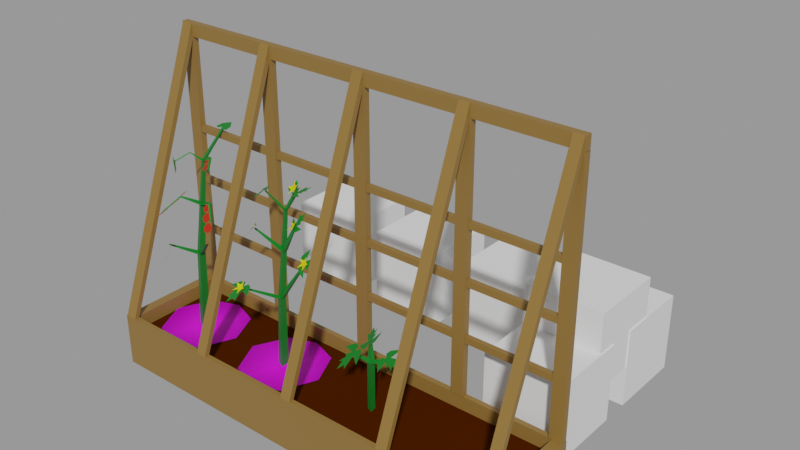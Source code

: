 # Source: Tomato.blend  (saved by Blender 2.91.10; exported with 4.5.12 LTS)
import bpy
from mathutils import Matrix  # noqa: F401  (used for matrix-valued properties, if any)

bpy.ops.wm.read_factory_settings(use_empty=True)
scene = bpy.context.scene
scene.name = 'With bed'

# ---- collections
col_places = bpy.data.collections.new('Places'); scene.collection.children.link(col_places)
col_test = bpy.data.collections.new('Test'); scene.collection.children.link(col_test)

# ---- images (referenced by path relative to the original .blend; pixels are not part of the script)
import os
ASSET_DIR = os.environ.get("B2B_ASSET_DIR", "")  # directory of the original .blend (textures are referenced by path, not embedded)
HERE = os.path.dirname(os.path.abspath(__file__))  # packed textures are extracted next to this script under _unpacked/

def load_image(name, relpath, width, height, colorspace="sRGB"):
    """Load a texture the original file referenced (path relative to the .blend, or extracted next to this script)."""
    p = next((c for c in (os.path.join(HERE, relpath), os.path.join(ASSET_DIR, relpath)) if relpath and os.path.exists(c)), "")
    if p:
        img = bpy.data.images.load(p, check_existing=True)
        img.name = name
    else:  # same state as the original file: an image datablock whose file is absent (Cycles renders it pink)
        img = bpy.data.images.new(name, width, height)
        img.source = "FILE"
        img.filepath = "//" + (relpath or name)
    img.colorspace_settings.name = colorspace
    return img
img_dry_ground_001 = load_image('Dry Ground.001', 'Dry Ground.png', 1024, 1024, 'sRGB')
img_wet_ground_003 = load_image('Wet Ground.003', 'Wet Ground.png', 1024, 1024, 'sRGB')

# ---- materials (node trees are filled in below, after node groups)
mat_wood = bpy.data.materials.new('Wood')
mat_wood.use_transparent_shadow = False
mat_ground = bpy.data.materials.new('Ground')
mat_ground.use_transparent_shadow = False
mat_dry_ground_001 = bpy.data.materials.new('Dry Ground.001')
mat_dry_ground_001.surface_render_method = 'BLENDED'
mat_dry_ground_001.blend_method = 'BLEND'
mat_dry_ground_001.use_transparent_shadow = False
mat_wet_ground_001 = bpy.data.materials.new('Wet Ground.001')
mat_wet_ground_001.surface_render_method = 'BLENDED'
mat_wet_ground_001.blend_method = 'BLEND'
mat_wet_ground_001.use_transparent_shadow = False
mat_grass_green = bpy.data.materials.new('Grass green')
mat_grass_green.use_transparent_shadow = False
mat_tomato_main = bpy.data.materials.new('Tomato main')
mat_tomato_main.use_transparent_shadow = False
mat_peas_flower = bpy.data.materials.new('Peas flower')
mat_peas_flower.use_transparent_shadow = False

# ---- material node trees
mat_wood.use_nodes = True; mat_wood.node_tree.nodes.clear()
_N = mat_wood.node_tree.nodes; _L = mat_wood.node_tree.links
n0 = _N.new('ShaderNodeBsdfPrincipled'); n0.name = 'Principled BSDF'; n0.location = (10, 300)
n0.distribution = 'GGX'
n0.subsurface_method = 'BURLEY'
n0.inputs[0].default_value = (0.2462, 0.1366, 0.03203, 1.0)
n0.inputs[3].default_value = 1.45
n0.inputs[27].default_value = (0.0, 0.0, 0.0, 1.0)
n0.inputs[28].default_value = 1.0
n1 = _N.new('ShaderNodeOutputMaterial'); n1.name = 'Material Output'; n1.location = (300, 300)
_L.new(n0.outputs[0], n1.inputs[0])
n1.is_active_output = True
mat_ground.use_nodes = True; mat_ground.node_tree.nodes.clear()
_N = mat_ground.node_tree.nodes; _L = mat_ground.node_tree.links
n0 = _N.new('ShaderNodeBsdfPrincipled'); n0.name = 'Principled BSDF'; n0.location = (15, 390)
n0.distribution = 'GGX'
n0.subsurface_method = 'BURLEY'
n0.inputs[0].default_value = (0.05522, 0.01159, 0.0, 1.0)
n0.inputs[2].default_value = 0.5996
n0.inputs[3].default_value = 1.45
n0.inputs[13].default_value = 0.0
n0.inputs[27].default_value = (0.0, 0.0, 0.0, 1.0)
n0.inputs[28].default_value = 1.0
n1 = _N.new('ShaderNodeOutputMaterial'); n1.name = 'Material Output'; n1.location = (305, 390)
_L.new(n0.outputs[0], n1.inputs[0])
n1.is_active_output = True
mat_dry_ground_001.use_nodes = True; mat_dry_ground_001.node_tree.nodes.clear()
_N = mat_dry_ground_001.node_tree.nodes; _L = mat_dry_ground_001.node_tree.links
n0 = _N.new('ShaderNodeOutputMaterial'); n0.name = 'Material Output'; n0.location = (138, 291)
n1 = _N.new('ShaderNodeTexImage'); n1.name = 'Image Texture'; n1.location = (-262, 291)
n1.image = img_dry_ground_001
n1.extension = 'CLIP'
n2 = _N.new('ShaderNodeBsdfPrincipled'); n2.name = 'Principled BSDF'; n2.location = (-62, 291)
n2.distribution = 'GGX'
n2.subsurface_method = 'BURLEY'
n2.inputs[3].default_value = 1.45
n2.inputs[27].default_value = (0.0, 0.0, 0.0, 1.0)
n2.inputs[28].default_value = 1.0
_L.new(n1.outputs[0], n2.inputs[0])
_L.new(n1.outputs[1], n2.inputs[4])
_L.new(n2.outputs[0], n0.inputs[0])
n0.is_active_output = True
mat_wet_ground_001.use_nodes = True; mat_wet_ground_001.node_tree.nodes.clear()
_N = mat_wet_ground_001.node_tree.nodes; _L = mat_wet_ground_001.node_tree.links
n0 = _N.new('ShaderNodeOutputMaterial'); n0.name = 'Material Output'; n0.location = (300, 300)
n1 = _N.new('ShaderNodeTexImage'); n1.name = 'Image Texture'; n1.location = (-200, 300)
n1.image = img_wet_ground_003
n1.extension = 'CLIP'
n2 = _N.new('ShaderNodeBsdfPrincipled'); n2.name = 'Principled BSDF'; n2.location = (0, 300)
n2.distribution = 'GGX'
n2.subsurface_method = 'BURLEY'
n2.inputs[3].default_value = 1.45
n2.inputs[27].default_value = (0.0, 0.0, 0.0, 1.0)
n2.inputs[28].default_value = 1.0
_L.new(n1.outputs[0], n2.inputs[0])
_L.new(n1.outputs[1], n2.inputs[4])
_L.new(n2.outputs[0], n0.inputs[0])
n0.is_active_output = True
mat_grass_green.use_nodes = True; mat_grass_green.node_tree.nodes.clear()
_N = mat_grass_green.node_tree.nodes; _L = mat_grass_green.node_tree.links
n0 = _N.new('ShaderNodeBsdfPrincipled'); n0.name = 'Principled BSDF'; n0.location = (10, 300)
n0.distribution = 'GGX'
n0.subsurface_method = 'BURLEY'
n0.inputs[0].default_value = (0.00258, 0.1743, 0.0134, 1.0)
n0.inputs[3].default_value = 1.45
n0.inputs[27].default_value = (0.0, 0.0, 0.0, 1.0)
n0.inputs[28].default_value = 1.0
n1 = _N.new('ShaderNodeOutputMaterial'); n1.name = 'Material Output'; n1.location = (300, 300)
_L.new(n0.outputs[0], n1.inputs[0])
n1.is_active_output = True
mat_tomato_main.use_nodes = True; mat_tomato_main.node_tree.nodes.clear()
_N = mat_tomato_main.node_tree.nodes; _L = mat_tomato_main.node_tree.links
n0 = _N.new('ShaderNodeBsdfPrincipled'); n0.name = 'Principled BSDF'; n0.location = (10, 300)
n0.distribution = 'GGX'
n0.subsurface_method = 'BURLEY'
n0.inputs[0].default_value = (0.4351, 0.01481, 0.0, 1.0)
n0.inputs[3].default_value = 1.45
n0.inputs[27].default_value = (0.0, 0.0, 0.0, 1.0)
n0.inputs[28].default_value = 1.0
n1 = _N.new('ShaderNodeOutputMaterial'); n1.name = 'Material Output'; n1.location = (300, 300)
_L.new(n0.outputs[0], n1.inputs[0])
n1.is_active_output = True
mat_peas_flower.use_nodes = True; mat_peas_flower.node_tree.nodes.clear()
_N = mat_peas_flower.node_tree.nodes; _L = mat_peas_flower.node_tree.links
n0 = _N.new('ShaderNodeBsdfPrincipled'); n0.name = 'Principled BSDF'; n0.location = (10, 300)
n0.distribution = 'GGX'
n0.subsurface_method = 'BURLEY'
n0.inputs[0].default_value = (0.6246, 0.6023, 0.0, 1.0)
n0.inputs[3].default_value = 1.45
n0.inputs[27].default_value = (0.0, 0.0, 0.0, 1.0)
n0.inputs[28].default_value = 1.0
n1 = _N.new('ShaderNodeOutputMaterial'); n1.name = 'Material Output'; n1.location = (300, 300)
_L.new(n0.outputs[0], n1.inputs[0])
n1.is_active_output = True

# ---- meshes
me_cube_003 = bpy.data.meshes.new('Cube.003')
me_cube_003.from_pydata([(-1.0, -1.0, -1.0), (-1.0, -1.0, 1.0), (-1.0, 1.0, -1.0), (-1.0, 1.0, 1.0), (1.0, -1.0, -1.0), (1.0, -1.0, 1.0), (1.0, 1.0, -1.0), (1.0, 1.0, 1.0)], [], [(0, 1, 3, 2), (2, 3, 7, 6), (6, 7, 5, 4), (4, 5, 1, 0), (2, 6, 4, 0), (7, 3, 1, 5)])
_uv = me_cube_003.uv_layers.new(name='UVMap')
_uv.uv.foreach_set('vector', [0.375, 0.0, 0.625, 0.0, 0.625, 0.25, 0.375, 0.25, 0.375, 0.25, 0.625, 0.25, 0.625, 0.5, 0.375, 0.5, 0.375, 0.5, 0.625, 0.5, 0.625, 0.75, 0.375, 0.75, 0.375, 0.75, 0.625, 0.75, 0.625, 1.0, 0.375, 1.0, 0.125, 0.5, 0.375, 0.5, 0.375, 0.75, 0.125, 0.75, 0.625, 0.5, 0.875, 0.5, 0.875, 0.75, 0.625, 0.75])
me_cube_003.use_remesh_fix_poles = True
me_cube_003.use_remesh_preserve_attributes = False
me_cube_003.use_mirror_vertex_groups = False
me_cube_003.update()
me_cube_002 = bpy.data.meshes.new('Cube.002')
me_cube_002.from_pydata([(8.0, 0.0, 1.0), (8.0, 0.0, 0.0), (8.0, -1.982, 0.0), (0.0, 0.0, 0.0), (0.0, -1.982, 1.0), (0.0, -1.982, 0.0), (7.806, -1.886, 1.0), (0.194, -1.886, 1.0), (7.806, -0.09613, 1.0), (0.194, -0.09613, 1.0), (8.0, -1.982, 1.0), (0.0, 0.0, 1.0), (7.806, -1.886, 0.7344), (0.194, -1.886, 0.7344), (7.806, -0.09613, 0.7344), (0.194, -0.09613, 0.7344), (0.002396, -0.1194, 1.002), (0.002396, -0.1194, 5.763), (0.002396, -0.0006918, 1.002), (0.002396, -0.0006918, 5.763), (0.242, -0.1194, 1.002), (0.242, -0.1194, 5.763), (0.242, -0.0006918, 1.002), (0.242, -0.0006918, 5.763), (1.884, -0.1194, 1.002), (1.884, -0.1194, 5.763), (1.884, -0.0006918, 1.002), (1.884, -0.0006918, 5.763), (2.123, -0.1194, 1.002), (2.123, -0.1194, 5.763), (2.123, -0.0006918, 1.002), (2.123, -0.0006918, 5.763), (3.884, -0.1194, 1.002), (3.884, -0.1194, 5.763), (3.884, -0.0006918, 1.002), (3.884, -0.0006918, 5.763), (4.123, -0.1194, 1.002), (4.123, -0.1194, 5.763), (4.123, -0.0006918, 1.002), (4.123, -0.0006918, 5.763), (5.884, -0.1194, 1.002), (5.884, -0.1194, 5.763), (5.884, -0.0006918, 1.002), (5.884, -0.0006918, 5.763), (6.123, -0.1194, 1.002), (6.123, -0.1194, 5.763), (6.123, -0.0006918, 1.002), (6.123, -0.0006918, 5.763), (7.75, -0.1194, 1.002), (7.75, -0.1194, 5.763), (7.75, -0.0006918, 1.002), (7.75, -0.0006918, 5.763), (7.99, -0.1194, 1.002), (7.99, -0.1194, 5.763), (7.99, -0.0006918, 1.002), (7.99, -0.0006918, 5.763), (0.003793, -0.1188, 6.002), (7.985, -0.1188, 6.002), (0.003793, -0.0001202, 6.002), (7.985, -0.0001193, 6.002), (0.003793, -0.1188, 5.763), (7.985, -0.1188, 5.763), (0.003793, -0.0001202, 5.763), (7.985, -0.0001193, 5.763), (0.02132, -1.982, 1.0), (0.02268, -0.1186, 6.002), (0.02132, -1.886, 1.0), (0.02268, -0.1194, 5.715), (0.2349, -1.982, 1.0), (0.2363, -0.1186, 6.002), (0.2349, -1.886, 1.0), (0.2363, -0.1194, 5.715), (5.895, -1.982, 1.0), (5.897, -0.1186, 6.002), (5.895, -1.886, 1.0), (5.897, -0.1194, 5.715), (6.099, -1.982, 1.0), (6.1, -0.1186, 6.002), (6.099, -1.886, 1.0), (6.1, -0.1194, 5.715), (3.894, -1.982, 1.0), (3.896, -0.1186, 6.002), (3.894, -1.886, 1.0), (3.896, -0.1194, 5.715), (4.099, -1.982, 1.0), (4.101, -0.1186, 6.002), (4.099, -1.886, 1.0), (4.101, -0.1194, 5.715), (1.896, -1.982, 1.0), (1.897, -0.1186, 6.002), (1.896, -1.886, 1.0), (1.897, -0.1194, 5.715), (2.098, -1.982, 1.0), (2.099, -0.1186, 6.002), (2.098, -1.886, 1.0), (2.099, -0.1194, 5.715), (7.769, -1.982, 1.0), (7.77, -0.1186, 6.002), (7.769, -1.886, 1.0), (7.77, -0.1194, 5.715), (7.961, -1.982, 1.0), (7.962, -0.1186, 6.002), (7.961, -1.886, 1.0), (7.962, -0.1194, 5.715), (7.806, -0.1057, 2.019), (0.1781, -0.1057, 2.019), (7.806, -0.01446, 2.019), (0.1781, -0.01446, 2.019), (7.806, -0.1057, 2.141), (0.1781, -0.1057, 2.141), (7.806, -0.01446, 2.141), (0.1781, -0.01446, 2.141), (7.806, -0.1057, 3.028), (0.1781, -0.1057, 3.028), (7.806, -0.01446, 3.028), (0.1781, -0.01446, 3.028), (7.806, -0.1057, 3.15), (0.1781, -0.1057, 3.15), (7.806, -0.01446, 3.15), (0.1781, -0.01446, 3.15), (7.806, -0.1057, 4.016), (0.1781, -0.1057, 4.016), (7.806, -0.01446, 4.016), (0.1781, -0.01446, 4.016), (7.806, -0.1057, 4.137), (0.1781, -0.1057, 4.137), (7.806, -0.01446, 4.137), (0.1781, -0.01446, 4.137)], [], [(2, 10, 4, 5), (5, 4, 11, 3), (1, 0, 10, 2), (3, 11, 0, 1), (8, 9, 15, 14), (6, 7, 4, 10), (8, 6, 10, 0), (7, 9, 11, 4), (9, 8, 0, 11), (14, 15, 13, 12), (6, 8, 14, 12), (9, 7, 13, 15), (7, 6, 12, 13), (16, 17, 19, 18), (18, 19, 23, 22), (22, 23, 21, 20), (20, 21, 17, 16), (24, 25, 27, 26), (26, 27, 31, 30), (30, 31, 29, 28), (28, 29, 25, 24), (108, 109, 105, 104), (32, 33, 35, 34), (34, 35, 39, 38), (38, 39, 37, 36), (36, 37, 33, 32), (110, 111, 109, 108), (40, 41, 43, 42), (42, 43, 47, 46), (46, 47, 45, 44), (44, 45, 41, 40), (106, 107, 111, 110), (48, 49, 51, 50), (50, 51, 55, 54), (54, 55, 53, 52), (52, 53, 49, 48), (104, 105, 107, 106), (56, 57, 59, 58), (58, 59, 63, 62), (60, 61, 57, 56), (58, 62, 60, 56), (63, 59, 57, 61), (64, 65, 67, 66), (66, 67, 71, 70), (70, 71, 69, 68), (68, 69, 65, 64), (71, 67, 65, 69), (72, 73, 75, 74), (74, 75, 79, 78), (78, 79, 77, 76), (76, 77, 73, 72), (79, 75, 73, 77), (80, 81, 83, 82), (82, 83, 87, 86), (86, 87, 85, 84), (84, 85, 81, 80), (87, 83, 81, 85), (88, 89, 91, 90), (90, 91, 95, 94), (94, 95, 93, 92), (92, 93, 89, 88), (95, 91, 89, 93), (96, 97, 99, 98), (98, 99, 103, 102), (102, 103, 101, 100), (100, 101, 97, 96), (103, 99, 97, 101), (116, 117, 113, 112), (118, 119, 117, 116), (114, 115, 119, 118), (112, 113, 115, 114), (124, 125, 121, 120), (126, 127, 125, 124), (122, 123, 127, 126), (120, 121, 123, 122)])
me_cube_002.polygons.foreach_set('material_index', [0, 0, 0, 0, 0, 0, 0, 0, 0, 1, 0, 0, 0, 0, 0, 0, 0, 0, 0, 0, 0, 0, 0, 0, 0, 0, 0, 0, 0, 0, 0, 0, 0, 0, 0, 0, 0, 0, 0, 0, 0, 0, 0, 0, 0, 0, 0, 0, 0, 0, 0, 0, 0, 0, 0, 0, 0, 0, 0, 0, 0, 0, 0, 0, 0, 0, 0, 0, 0, 0, 0, 0, 0, 0, 0])
_uv = me_cube_002.uv_layers.new(name='UVMap')
_uv.uv.foreach_set('vector', [0.8022, 0.9922, 0.7102, 0.9922, 0.7102, 0.256, 0.8022, 0.256, 0.005136, 0.9889, 0.005136, 0.8302, 0.6402, 0.8302, 0.6402, 0.9889, 0.3475, 0.2409, 0.3475, 0.08205, 0.9831, 0.08205, 0.9831, 0.2409, 0.8336, 0.261, 0.9249, 0.261, 0.9249, 0.9916, 0.8336, 0.9916, 0.9426, 0.9738, 0.9426, 0.2787, 0.9669, 0.2787, 0.9669, 0.9738, 0.6923, 0.9744, 0.6923, 0.2739, 0.7102, 0.256, 0.7102, 0.9922, 0.3784, 0.05123, 0.9523, 0.05123, 0.9831, 0.08205, 0.3475, 0.08205, 0.03593, 0.7994, 0.6094, 0.7994, 0.6402, 0.8302, 0.005136, 0.8302, 0.9426, 0.2787, 0.9426, 0.9738, 0.9249, 0.9916, 0.9249, 0.261, 0.323, 0.009652, 0.323, 0.6648, 0.01212, 0.6648, 0.01212, 0.009652, 0.9523, 0.05123, 0.3784, 0.05123, 0.3784, 0.009026, 0.9523, 0.009026, 0.6094, 0.7994, 0.03593, 0.7994, 0.03593, 0.7572, 0.6094, 0.7572, 0.6923, 0.2739, 0.6923, 0.9744, 0.6679, 0.9744, 0.6679, 0.2739, 0.375, 0.0, 0.625, 0.0, 0.625, 0.25, 0.375, 0.25, 0.375, 0.25, 0.625, 0.25, 0.625, 0.5, 0.375, 0.5, 0.375, 0.5, 0.625, 0.5, 0.625, 0.75, 0.375, 0.75, 0.375, 0.75, 0.625, 0.75, 0.625, 1.0, 0.375, 1.0, 0.375, 0.0, 0.625, 0.0, 0.625, 0.25, 0.375, 0.25, 0.375, 0.25, 0.625, 0.25, 0.625, 0.5, 0.375, 0.5, 0.375, 0.5, 0.625, 0.5, 0.625, 0.75, 0.375, 0.75, 0.375, 0.75, 0.625, 0.75, 0.625, 1.0, 0.375, 1.0, 0.375, 0.75, 0.625, 0.75, 0.625, 1.0, 0.375, 1.0, 0.375, 0.0, 0.625, 0.0, 0.625, 0.25, 0.375, 0.25, 0.375, 0.25, 0.625, 0.25, 0.625, 0.5, 0.375, 0.5, 0.375, 0.5, 0.625, 0.5, 0.625, 0.75, 0.375, 0.75, 0.375, 0.75, 0.625, 0.75, 0.625, 1.0, 0.375, 1.0, 0.375, 0.5, 0.625, 0.5, 0.625, 0.75, 0.375, 0.75, 0.375, 0.0, 0.625, 0.0, 0.625, 0.25, 0.375, 0.25, 0.375, 0.25, 0.625, 0.25, 0.625, 0.5, 0.375, 0.5, 0.375, 0.5, 0.625, 0.5, 0.625, 0.75, 0.375, 0.75, 0.375, 0.75, 0.625, 0.75, 0.625, 1.0, 0.375, 1.0, 0.375, 0.25, 0.625, 0.25, 0.625, 0.5, 0.375, 0.5, 0.375, 0.0, 0.625, 0.0, 0.625, 0.25, 0.375, 0.25, 0.375, 0.25, 0.625, 0.25, 0.625, 0.5, 0.375, 0.5, 0.375, 0.5, 0.625, 0.5, 0.625, 0.75, 0.375, 0.75, 0.375, 0.75, 0.625, 0.75, 0.625, 1.0, 0.375, 1.0, 0.375, 0.0, 0.625, 0.0, 0.625, 0.25, 0.375, 0.25, 0.375, 0.0, 0.6244, 0.0, 0.6244, 0.25, 0.375, 0.25, 0.375, 0.25, 0.6244, 0.25, 0.6244, 0.5, 0.375, 0.5, 0.375, 0.75, 0.6244, 0.75, 0.6244, 1.0, 0.375, 1.0, 0.125, 0.5, 0.375, 0.5, 0.375, 0.75, 0.125, 0.75, 0.6244, 0.5, 0.875, 0.5, 0.875, 0.75, 0.6244, 0.75, 0.375, 0.0, 0.6121, 0.0, 0.6121, 0.25, 0.375, 0.25, 0.375, 0.25, 0.6121, 0.25, 0.6121, 0.5, 0.375, 0.5, 0.375, 0.5, 0.6121, 0.5, 0.6121, 0.75, 0.375, 0.75, 0.375, 0.75, 0.6121, 0.75, 0.6121, 1.0, 0.375, 1.0, 0.6121, 0.5, 0.875, 0.5, 0.875, 0.75, 0.6121, 0.75, 0.375, 0.0, 0.6121, 0.0, 0.6121, 0.25, 0.375, 0.25, 0.375, 0.25, 0.6121, 0.25, 0.6121, 0.5, 0.375, 0.5, 0.375, 0.5, 0.6121, 0.5, 0.6121, 0.75, 0.375, 0.75, 0.375, 0.75, 0.6121, 0.75, 0.6121, 1.0, 0.375, 1.0, 0.6121, 0.5, 0.875, 0.5, 0.875, 0.75, 0.6121, 0.75, 0.375, 0.0, 0.6121, 0.0, 0.6121, 0.25, 0.375, 0.25, 0.375, 0.25, 0.6121, 0.25, 0.6121, 0.5, 0.375, 0.5, 0.375, 0.5, 0.6121, 0.5, 0.6121, 0.75, 0.375, 0.75, 0.375, 0.75, 0.6121, 0.75, 0.6121, 1.0, 0.375, 1.0, 0.6121, 0.5, 0.875, 0.5, 0.875, 0.75, 0.6121, 0.75, 0.375, 0.0, 0.6121, 0.0, 0.6121, 0.25, 0.375, 0.25, 0.375, 0.25, 0.6121, 0.25, 0.6121, 0.5, 0.375, 0.5, 0.375, 0.5, 0.6121, 0.5, 0.6121, 0.75, 0.375, 0.75, 0.375, 0.75, 0.6121, 0.75, 0.6121, 1.0, 0.375, 1.0, 0.6121, 0.5, 0.875, 0.5, 0.875, 0.75, 0.6121, 0.75, 0.375, 0.0, 0.6121, 0.0, 0.6121, 0.25, 0.375, 0.25, 0.375, 0.25, 0.6121, 0.25, 0.6121, 0.5, 0.375, 0.5, 0.375, 0.5, 0.6121, 0.5, 0.6121, 0.75, 0.375, 0.75, 0.375, 0.75, 0.6121, 0.75, 0.6121, 1.0, 0.375, 1.0, 0.6121, 0.5, 0.875, 0.5, 0.875, 0.75, 0.6121, 0.75, 0.375, 0.75, 0.625, 0.75, 0.625, 1.0, 0.375, 1.0, 0.375, 0.5, 0.625, 0.5, 0.625, 0.75, 0.375, 0.75, 0.375, 0.25, 0.625, 0.25, 0.625, 0.5, 0.375, 0.5, 0.375, 0.0, 0.625, 0.0, 0.625, 0.25, 0.375, 0.25, 0.375, 0.75, 0.625, 0.75, 0.625, 1.0, 0.375, 1.0, 0.375, 0.5, 0.625, 0.5, 0.625, 0.75, 0.375, 0.75, 0.375, 0.25, 0.625, 0.25, 0.625, 0.5, 0.375, 0.5, 0.375, 0.0, 0.625, 0.0, 0.625, 0.25, 0.375, 0.25])
me_cube_002.materials.append(mat_wood)
me_cube_002.materials.append(mat_ground)
me_cube_002.use_remesh_preserve_volume = False
me_cube_002.use_remesh_preserve_attributes = False
me_cube_002.use_mirror_vertex_groups = False
me_cube_002.update()
me_plane_003 = bpy.data.meshes.new('Plane.003')
me_plane_003.from_pydata([(0.6207, 0.765, -0.01421), (-0.6207, 0.765, -0.01421), (0.0, 0.9761, -0.0001581), (0.6207, -0.765, -0.01421), (0.9745, 0.0, -0.0001581), (-0.6207, -0.765, -0.01421), (-0.9745, 0.0, -0.0001581), (0.0, -0.9761, -0.0001581)], [], [(2, 1, 6, 5, 7, 3, 4, 0)])
_uv = me_plane_003.uv_layers.new(name='UVMap')
_uv.uv.foreach_set('vector', [0.2489, 0.9638, 9.632e-05, 0.7273, 9.622e-05, 0.2861, 0.336, 9.622e-05, 0.6774, 0.03622, 0.9261, 0.2727, 0.9261, 0.7139, 0.5902, 0.9999])
me_plane_003.materials.append(mat_dry_ground_001)
me_plane_003.use_remesh_fix_poles = True
me_plane_003.use_remesh_preserve_attributes = False
me_plane_003.use_mirror_vertex_groups = False
me_plane_003.update()
me_plane_002 = bpy.data.meshes.new('Plane.002')
me_plane_002.from_pydata([(0.6207, 0.765, -0.01421), (-0.6207, 0.765, -0.01421), (0.0, 0.9761, -0.0001581), (0.6207, -0.765, -0.01421), (0.9745, 0.0, -0.0001581), (-0.6207, -0.765, -0.01421), (-0.9745, 0.0, -0.0001581), (0.0, -0.9761, -0.0001581)], [], [(2, 1, 6, 5, 7, 3, 4, 0)])
_uv = me_plane_002.uv_layers.new(name='UVMap')
_uv.uv.foreach_set('vector', [0.2489, 0.9638, 9.632e-05, 0.7273, 9.622e-05, 0.2861, 0.336, 9.622e-05, 0.6774, 0.03622, 0.9261, 0.2727, 0.9261, 0.7139, 0.5902, 0.9999])
me_plane_002.materials.append(mat_wet_ground_001)
me_plane_002.use_remesh_fix_poles = True
me_plane_002.use_remesh_preserve_attributes = False
me_plane_002.use_mirror_vertex_groups = False
me_plane_002.update()
me_cylinder_002 = bpy.data.meshes.new('Cylinder.002')
me_cylinder_002.from_pydata([(-0.2426, 0.1843, 2.018), (-0.254, 0.1866, 2.03), (0.02126, 0.04532, 0.01092), (-0.1162, 0.292, 1.933), (0.03287, -0.07581, 0.01092), (-0.1113, 0.2404, 1.933), (-0.07783, -0.0253, 0.01092), (-0.1585, 0.2619, 1.933), (-0.2578, 0.1889, 2.014), (0.06388, 0.2273, 2.035), (0.0366, 0.1991, 2.016), (0.04111, 0.2076, 2.049), (-0.1409, 0.6356, 2.222), (-0.1182, 0.5754, 2.217), (-0.152, 0.5955, 2.228), (-0.3557, 0.03534, 1.993), (-0.3228, 0.01963, 1.953), (-0.2989, 0.005819, 1.993), (-0.2667, -0.0101, 1.982), (-0.2676, -0.005526, 1.884), (-0.3187, 0.01986, 1.804), (-0.3743, 0.05015, 1.892), (-0.3882, 0.05231, 1.981), (0.005975, 0.07392, 0.9215), (0.0149, -0.01921, 0.9215), (-0.07021, 0.01963, 0.9215), (-0.2106, -0.02715, 1.566), (-0.2249, -0.01759, 1.582), (-0.05125, 0.1944, 1.474), (-0.04301, 0.1084, 1.474), (-0.1216, 0.1443, 1.474), (-0.2249, -0.01325, 1.561), (0.1846, 0.07321, 1.572), (0.1736, 0.02865, 1.583), (0.1787, 0.05296, 1.607), (-0.06264, 0.564, 2.218), (-0.08538, 0.6541, 2.22), (-0.1582, 0.7377, 2.235), (-0.2089, 0.6495, 2.237), (-0.2021, 0.5486, 2.236), (-0.1643, 0.5412, 2.231), (-0.1401, 0.5854, 2.228), (-0.09887, 0.5471, 2.222), (0.2185, -0.03171, 1.156), (0.1963, -0.1047, 1.143), (0.2035, -0.1966, 1.156), (0.2698, -0.1588, 1.192), (0.306, -0.08566, 1.213), (0.2869, -0.06304, 1.2), (0.2551, -0.08249, 1.181), (0.2465, -0.03682, 1.173), (-0.3236, 0.02424, 1.945), (-0.3199, 0.02189, 1.961), (-0.3085, 0.01965, 1.95), (-0.3259, -0.2036, 1.415), (-0.3258, -0.207, 1.432), (-0.3148, -0.2144, 1.419), (0.3321, -0.07105, 1.434), (0.3447, -0.09315, 1.405), (0.3307, -0.06363, 1.406), (-0.1229, -0.3109, 1.121), (-0.1343, -0.3007, 1.133), (0.005631, 0.07055, 0.9228), (0.01387, -0.01541, 0.9228), (-0.06469, 0.02043, 0.9228), (-0.1408, -0.3049, 1.115), (0.2514, -0.06881, 1.167), (0.2548, -0.1129, 1.166), (0.23, -0.09987, 1.161), (0.1949, 0.07064, 1.974), (0.1785, 0.05367, 1.962), (0.1812, 0.05874, 1.982), (-0.05418, -0.2967, 1.209), (-0.1057, -0.2658, 1.164), (-0.1206, -0.2967, 1.097), (-0.08401, -0.3586, 1.075), (-0.03251, -0.3895, 1.12), (-0.0176, -0.3586, 1.187), (-0.1629, -0.2295, 1.116), (-0.2171, -0.197, 1.069), (-0.2327, -0.2295, 0.9989), (-0.1943, -0.2945, 0.976), (-0.1401, -0.3271, 1.023), (-0.1245, -0.2945, 1.094), (-0.08335, -0.3611, 1.073), (-0.1334, -0.331, 1.029), (-0.1479, -0.3611, 0.9645), (-0.1123, -0.4212, 0.9434), (-0.0623, -0.4513, 0.9871), (-0.0478, -0.4212, 1.052), (-0.1851, -0.3064, 0.9754), (-0.2283, -0.2805, 0.9377), (-0.2408, -0.3064, 0.8817), (-0.2102, -0.3582, 0.8635), (-0.167, -0.3842, 0.9012), (-0.1545, -0.3583, 0.9572), (-0.1229, -0.4124, 0.9374), (-0.1614, -0.3893, 0.9038), (-0.1725, -0.4124, 0.8539), (-0.1452, -0.4586, 0.8377), (-0.1068, -0.4817, 0.8713), (-0.09562, -0.4586, 0.9212), (-0.2392, 0.1021, 1.605), (-0.3076, 0.1177, 1.557), (-0.3397, 0.05639, 1.507), (-0.3033, -0.02056, 1.506), (-0.2349, -0.03616, 1.554), (-0.2029, 0.02518, 1.604), (-0.1777, -0.05858, 1.591), (-0.2381, -0.04481, 1.548), (-0.2664, -0.09894, 1.505), (-0.2344, -0.1668, 1.503), (-0.174, -0.1806, 1.546), (-0.1457, -0.1265, 1.59), (-0.3047, -0.02669, 1.503), (-0.3681, -0.01221, 1.458), (-0.3979, -0.06912, 1.412), (-0.3642, -0.1405, 1.411), (-0.3008, -0.155, 1.455), (-0.271, -0.09807, 1.501), (-0.2342, -0.1701, 1.502), (-0.2928, -0.1567, 1.461), (-0.3204, -0.2093, 1.419), (-0.2892, -0.2753, 1.417), (-0.2306, -0.2887, 1.459), (-0.203, -0.236, 1.501), (-0.3552, -0.1522, 1.413), (-0.4058, -0.1407, 1.378), (-0.4296, -0.1861, 1.341), (-0.4027, -0.243, 1.34), (-0.3521, -0.2545, 1.376), (-0.3284, -0.2092, 1.412), (0.3413, -0.1338, 1.355), (0.3627, -0.09859, 1.4), (0.3233, -0.06848, 1.437), (0.2626, -0.07358, 1.428), (0.2413, -0.1088, 1.382), (0.2806, -0.1389, 1.345), (0.26, -0.07298, 1.428), (0.2807, -0.03875, 1.473), (0.2425, -0.009477, 1.509), (0.1835, -0.01443, 1.5), (0.1627, -0.04866, 1.455), (0.201, -0.07793, 1.42), (0.1907, -0.008433, 1.508), (0.2066, 0.01787, 1.542), (0.1773, 0.04037, 1.569), (0.1319, 0.03656, 1.562), (0.116, 0.01025, 1.528), (0.1454, -0.01224, 1.501), (0.1467, 0.0542, 1.97), (0.1588, 0.08646, 1.999), (0.1288, 0.118, 2.012), (0.08665, 0.1172, 1.995), (0.07449, 0.08498, 1.966), (0.1045, 0.05346, 1.953), (0.09138, 0.1226, 2.001), (0.1007, 0.1474, 2.024), (0.07765, 0.1717, 2.034), (0.04525, 0.1711, 2.021), (0.03591, 0.1463, 1.998), (0.05897, 0.1221, 1.988)], [], [(23, 3, 5, 24), (5, 3, 1, 0), (24, 5, 7, 25), (7, 5, 0, 8), (25, 7, 3, 23), (3, 7, 8, 1), (7, 11, 9, 3), (5, 10, 11, 7), (3, 9, 10, 5), (3, 7, 14, 12), (7, 5, 13, 14), (5, 3, 12, 13), (16, 15, 22, 21, 20, 19, 18, 17), (8, 0, 53, 51), (1, 8, 51, 52), (6, 25, 23, 2), (4, 24, 25, 6), (2, 23, 24, 4), (29, 28, 27, 26), (30, 29, 26, 31), (28, 30, 31, 27), (30, 34, 32, 28), (29, 33, 34, 30), (28, 32, 33, 29), (49, 50, 43, 44, 45, 46, 47, 48), (41, 42, 35, 36, 37, 38, 39, 40), (63, 62, 61, 60), (64, 63, 60, 65), (62, 64, 65, 61), (64, 68, 66, 62), (63, 67, 68, 64), (62, 66, 67, 63), (2, 4, 6), (33, 58, 57, 34), (34, 57, 59, 32), (32, 59, 58, 33), (0, 1, 52, 53), (27, 31, 54, 55), (26, 27, 55, 56), (31, 26, 56, 54), (9, 11, 71, 69), (11, 10, 70, 71), (10, 9, 69, 70), (73, 74, 75, 76, 77, 72), (79, 80, 81, 82, 83, 78), (85, 86, 87, 88, 89, 84), (91, 92, 93, 94, 95, 90), (97, 98, 99, 100, 101, 96), (103, 104, 105, 106, 107, 102), (109, 110, 111, 112, 113, 108), (115, 116, 117, 118, 119, 114), (121, 122, 123, 124, 125, 120), (127, 128, 129, 130, 131, 126), (133, 134, 135, 136, 137, 132), (139, 140, 141, 142, 143, 138), (145, 146, 147, 148, 149, 144), (151, 152, 153, 154, 155, 150), (157, 158, 159, 160, 161, 156)])
me_cylinder_002.polygons.foreach_set('material_index', [0, 0, 0, 0, 0, 0, 0, 0, 0, 0, 0, 0, 0, 0, 0, 0, 0, 0, 0, 0, 0, 0, 0, 0, 0, 0, 0, 0, 0, 0, 0, 0, 0, 0, 0, 0, 0, 0, 0, 0, 0, 0, 0, 1, 1, 1, 1, 1, 1, 1, 1, 1, 1, 1, 1, 1, 1, 1])
_uv = me_cylinder_002.uv_layers.new(name='UVMap')
_uv.uv.foreach_set('vector', [1.0, 0.75, 1.0, 1.0, 0.6667, 1.0, 0.6667, 0.75, 0.6667, 1.0, 1.0, 1.0, 1.0, 1.0, 0.6667, 1.0, 0.6667, 0.75, 0.6667, 1.0, 0.3333, 1.0, 0.3333, 0.75, 0.3333, 1.0, 0.6667, 1.0, 0.6667, 1.0, 0.3333, 1.0, 0.3333, 0.75, 0.3333, 1.0, -5.96e-08, 1.0, -5.96e-08, 0.75, -5.96e-08, 1.0, 0.3333, 1.0, 0.3333, 1.0, -5.96e-08, 1.0, 0.3333, 1.0, 0.3333, 1.0, -5.96e-08, 1.0, -5.96e-08, 1.0, 0.6667, 1.0, 0.6667, 1.0, 0.3333, 1.0, 0.3333, 1.0, 1.0, 1.0, 1.0, 1.0, 0.6667, 1.0, 0.6667, 1.0, -5.96e-08, 1.0, 0.3333, 1.0, 0.3333, 1.0, -5.96e-08, 1.0, 0.3333, 1.0, 0.6667, 1.0, 0.6667, 1.0, 0.3333, 1.0, 0.6667, 1.0, 1.0, 1.0, 1.0, 1.0, 0.6667, 1.0, 0.0, 0.0, 0.0, 0.0, 0.0, 0.0, 0.0, 0.0, 0.0, 0.0, 0.0, 0.0, 0.0, 0.0, 0.0, 0.0, 0.3333, 1.0, 0.6667, 1.0, 0.6667, 1.0, 0.3333, 1.0, -5.96e-08, 1.0, 0.3333, 1.0, 0.3333, 1.0, -5.96e-08, 1.0, 0.3333, 0.5, 0.3333, 0.75, -5.96e-08, 0.75, -5.96e-08, 0.5, 0.6667, 0.5, 0.6667, 0.75, 0.3333, 0.75, 0.3333, 0.5, 1.0, 0.5, 1.0, 0.75, 0.6667, 0.75, 0.6667, 0.5, 0.6667, 1.0, 1.0, 1.0, 1.0, 1.0, 0.6667, 1.0, 0.3333, 1.0, 0.6667, 1.0, 0.6667, 1.0, 0.3333, 1.0, -5.96e-08, 1.0, 0.3333, 1.0, 0.3333, 1.0, -5.96e-08, 1.0, 0.3333, 1.0, 0.3333, 1.0, -5.96e-08, 1.0, -5.96e-08, 1.0, 0.6667, 1.0, 0.6667, 1.0, 0.3333, 1.0, 0.3333, 1.0, 1.0, 1.0, 1.0, 1.0, 0.6667, 1.0, 0.6667, 1.0, 0.0, 0.0, 0.0, 0.0, 0.0, 0.0, 0.0, 0.0, 0.0, 0.0, 0.0, 0.0, 0.0, 0.0, 0.0, 0.0, 0.0, 0.0, 0.0, 0.0, 0.0, 0.0, 0.0, 0.0, 0.0, 0.0, 0.0, 0.0, 0.0, 0.0, 0.0, 0.0, 0.6667, 1.0, 1.0, 1.0, 1.0, 1.0, 0.6667, 1.0, 0.3333, 1.0, 0.6667, 1.0, 0.6667, 1.0, 0.3333, 1.0, -5.96e-08, 1.0, 0.3333, 1.0, 0.3333, 1.0, -5.96e-08, 1.0, 0.3333, 1.0, 0.3333, 1.0, -5.96e-08, 1.0, -5.96e-08, 1.0, 0.6667, 1.0, 0.6667, 1.0, 0.3333, 1.0, 0.3333, 1.0, 1.0, 1.0, 1.0, 1.0, 0.6667, 1.0, 0.6667, 1.0, -5.96e-08, 0.5, 0.6667, 0.5, 0.3333, 0.5, 0.6667, 1.0, 0.6667, 1.0, 0.3333, 1.0, 0.3333, 1.0, 0.3333, 1.0, 0.3333, 1.0, -5.96e-08, 1.0, -5.96e-08, 1.0, 1.0, 1.0, 1.0, 1.0, 0.6667, 1.0, 0.6667, 1.0, 0.6667, 1.0, 1.0, 1.0, 1.0, 1.0, 0.6667, 1.0, -5.96e-08, 1.0, 0.3333, 1.0, 0.3333, 1.0, -5.96e-08, 1.0, 0.6667, 1.0, 1.0, 1.0, 1.0, 1.0, 0.6667, 1.0, 0.3333, 1.0, 0.6667, 1.0, 0.6667, 1.0, 0.3333, 1.0, -5.96e-08, 1.0, 0.3333, 1.0, 0.3333, 1.0, -5.96e-08, 1.0, 0.3333, 1.0, 0.6667, 1.0, 0.6667, 1.0, 0.3333, 1.0, 0.6667, 1.0, 1.0, 1.0, 1.0, 1.0, 0.6667, 1.0, 0.0, 0.0, 0.0, 0.0, 0.0, 0.0, 0.0, 0.0, 0.0, 0.0, 0.0, 0.0, 0.0, 0.0, 0.0, 0.0, 0.0, 0.0, 0.0, 0.0, 0.0, 0.0, 0.0, 0.0, 0.0, 0.0, 0.0, 0.0, 0.0, 0.0, 0.0, 0.0, 0.0, 0.0, 0.0, 0.0, 0.0, 0.0, 0.0, 0.0, 0.0, 0.0, 0.0, 0.0, 0.0, 0.0, 0.0, 0.0, 0.0, 0.0, 0.0, 0.0, 0.0, 0.0, 0.0, 0.0, 0.0, 0.0, 0.0, 0.0, 0.0, 0.0, 0.0, 0.0, 0.0, 0.0, 0.0, 0.0, 0.0, 0.0, 0.0, 0.0, 0.0, 0.0, 0.0, 0.0, 0.0, 0.0, 0.0, 0.0, 0.0, 0.0, 0.0, 0.0, 0.0, 0.0, 0.0, 0.0, 0.0, 0.0, 0.0, 0.0, 0.0, 0.0, 0.0, 0.0, 0.0, 0.0, 0.0, 0.0, 0.0, 0.0, 0.0, 0.0, 0.0, 0.0, 0.0, 0.0, 0.0, 0.0, 0.0, 0.0, 0.0, 0.0, 0.0, 0.0, 0.0, 0.0, 0.0, 0.0, 0.0, 0.0, 0.0, 0.0, 0.0, 0.0, 0.0, 0.0, 0.0, 0.0, 0.0, 0.0, 0.0, 0.0, 0.0, 0.0, 0.0, 0.0, 0.0, 0.0, 0.0, 0.0, 0.0, 0.0, 0.0, 0.0, 0.0, 0.0, 0.0, 0.0, 0.0, 0.0, 0.0, 0.0, 0.0, 0.0, 0.0, 0.0, 0.0, 0.0, 0.0, 0.0, 0.0, 0.0, 0.0, 0.0, 0.0, 0.0, 0.0, 0.0, 0.0, 0.0, 0.0, 0.0, 0.0, 0.0, 0.0, 0.0, 0.0, 0.0])
me_cylinder_002.materials.append(mat_grass_green)
me_cylinder_002.materials.append(mat_tomato_main)
me_cylinder_002.use_remesh_fix_poles = True
me_cylinder_002.use_remesh_preserve_attributes = False
me_cylinder_002.use_mirror_vertex_groups = False
me_cylinder_002.update()
me_cylinder_005 = bpy.data.meshes.new('Cylinder.005')
me_cylinder_005.from_pydata([(-0.2697, 0.0986, 2.208), (-0.281, 0.1088, 2.221), (0.02126, 0.04532, 0.01092), (-0.1162, 0.292, 1.933), (0.03287, -0.07581, 0.01092), (-0.1113, 0.2404, 1.933), (-0.07783, -0.0253, 0.01092), (-0.1585, 0.2619, 1.933), (-0.2876, 0.1045, 2.202), (0.003961, 0.3582, 2.174), (0.007375, 0.3141, 2.173), (-0.01746, 0.3271, 2.168), (-0.09869, 0.4613, 2.195), (-0.1071, 0.4453, 2.167), (-0.1156, 0.4609, 2.192), (-0.2785, 0.1755, 2.241), (-0.2795, 0.1289, 2.228), (-0.2372, 0.1477, 2.26), (-0.2071, 0.1165, 2.27), (-0.1839, 0.01355, 2.256), (-0.2685, 0.08435, 2.223), (-0.2779, -0.03193, 2.184), (-0.3, 0.002524, 2.18), (-0.3497, -0.03852, 2.138), (-0.3468, 0.03354, 2.16), (-0.3825, 0.02865, 2.136), (-0.336, 0.07284, 2.177), (-0.36, 0.09355, 2.168), (-0.307, 0.115, 2.207), (-0.4097, 0.1542, 2.154), (-0.3321, 0.1908, 2.212), (-0.02619, 0.263, 2.157), (-0.00813, 0.3084, 2.173), (-0.06387, 0.304, 2.154), (-0.08739, 0.3445, 2.154), (-0.07695, 0.4531, 2.18), (-0.004809, 0.3557, 2.183), (0.04818, 0.4665, 2.224), (0.06124, 0.4254, 2.219), (0.1335, 0.4491, 2.248), (0.1041, 0.3795, 2.224), (0.1472, 0.3724, 2.236), (0.07746, 0.3445, 2.208), (0.09771, 0.3163, 2.209), (0.02869, 0.3129, 2.185), (0.1332, 0.2404, 2.204), (0.03025, 0.2303, 2.169), (-0.1057, 0.3754, 2.135), (-0.123, 0.3972, 2.153), (-0.1418, 0.3729, 2.13), (-0.1723, 0.3761, 2.13), (-0.2263, 0.415, 2.162), (-0.1469, 0.4136, 2.166), (-0.1858, 0.4707, 2.215), (-0.159, 0.463, 2.21), (-0.1441, 0.5002, 2.245), (-0.1182, 0.466, 2.216), (-0.09808, 0.4814, 2.232), (-0.1097, 0.4439, 2.197), (-0.08696, 0.4432, 2.198), (-0.1114, 0.4138, 2.169), (-0.03301, 0.4337, 2.193), (-0.06678, 0.3882, 2.149), (0.005975, 0.07392, 0.9215), (0.0149, -0.01921, 0.9215), (-0.07021, 0.01963, 0.9215), (-0.3761, -0.007112, 1.725), (-0.3813, 0.01422, 1.734), (-0.05125, 0.1944, 1.474), (-0.04301, 0.1084, 1.474), (-0.1216, 0.1443, 1.474), (-0.3877, 0.006295, 1.715), (0.148, 0.1791, 1.877), (0.1537, 0.1459, 1.859), (0.1147, 0.1428, 1.844), (-0.3642, 0.05972, 1.764), (-0.3684, 0.003659, 1.746), (-0.3222, 0.02002, 1.793), (-0.2922, -0.02196, 1.81), (-0.2744, -0.1495, 1.793), (-0.3596, -0.05159, 1.739), (-0.3773, -0.1902, 1.686), (-0.3985, -0.1454, 1.678), (-0.454, -0.1875, 1.614), (-0.4461, -0.1011, 1.645), (-0.4844, -0.1017, 1.609), (-0.4321, -0.05537, 1.67), (-0.4562, -0.02685, 1.655), (-0.3985, -0.008957, 1.714), (-0.505, 0.05365, 1.631), (-0.4201, 0.08605, 1.719), (0.128, 0.1133, 1.815), (0.1282, 0.1487, 1.852), (0.07986, 0.1413, 1.819), (0.0446, 0.17, 1.831), (0.01585, 0.2522, 1.901), (0.1146, 0.1844, 1.882), (0.1231, 0.2713, 1.978), (0.1493, 0.2414, 1.96), (0.2056, 0.2645, 2.014), (0.2038, 0.2101, 1.956), (0.2447, 0.208, 1.976), (0.1921, 0.182, 1.921), (0.2202, 0.1623, 1.915), (0.1596, 0.1547, 1.875), (0.2786, 0.1079, 1.889), (0.19, 0.0929, 1.827), (-0.2086, -0.4194, 1.179), (-0.22, -0.4092, 1.192), (0.005631, 0.07055, 0.9228), (0.01387, -0.01541, 0.9228), (-0.06469, 0.02043, 0.9228), (-0.2265, -0.4135, 1.173), (0.336, 0.1277, 1.476), (0.3394, 0.08364, 1.475), (0.3146, 0.09666, 1.47), (-0.216, -0.3367, 1.22), (-0.2033, -0.393, 1.194), (-0.1493, -0.3533, 1.223), (-0.09746, -0.3783, 1.219), (-0.0336, -0.4922, 1.174), (-0.1742, -0.4418, 1.175), (-0.1524, -0.5849, 1.109), (-0.1939, -0.5526, 1.118), (-0.2515, -0.6219, 1.074), (-0.2693, -0.5345, 1.114), (-0.3181, -0.5548, 1.096), (-0.266, -0.483, 1.14), (-0.3061, -0.468, 1.141), (-0.2379, -0.4208, 1.175), (-0.3945, -0.4155, 1.152), (-0.2961, -0.3403, 1.205), (0.2512, 0.06388, 1.435), (0.2992, 0.08128, 1.467), (0.2364, 0.1073, 1.482), (0.2366, 0.1431, 1.524), (0.3164, 0.2016, 1.612), (0.3326, 0.1074, 1.505), (0.4596, 0.1453, 1.581), (0.4477, 0.1144, 1.542), (0.5405, 0.0913, 1.537), (0.4649, 0.06545, 1.488), (0.5068, 0.03924, 1.468), (0.4142, 0.05861, 1.468), (0.4182, 0.03162, 1.438), (0.3417, 0.06502, 1.458), (0.4084, -0.03119, 1.362), (0.2913, 0.01571, 1.388), (-0.1504, 0.4543, 2.247), (-0.1548, 0.4272, 2.187), (-0.2182, 0.4086, 2.162), (-0.154, 0.3947, 2.151), (-0.1551, 0.3269, 2.105), (-0.1108, 0.3792, 2.157), (-0.04838, 0.322, 2.155), (-0.07472, 0.3913, 2.189), (-0.04548, 0.4008, 2.242), (-0.1078, 0.4237, 2.207), (0.1283, 0.1724, 1.931), (0.09969, 0.1682, 1.878), (0.03868, 0.1892, 1.873), (0.0769, 0.1517, 1.844), (0.03256, 0.1119, 1.798), (0.1019, 0.1188, 1.835), (0.1184, 0.04738, 1.809), (0.1408, 0.1038, 1.853), (0.1776, 0.08477, 1.892), (0.1365, 0.1392, 1.881), (-0.3781, 0.06166, 1.815), (-0.3893, 0.03503, 1.762), (-0.4441, 0.04914, 1.73), (-0.402, 0.005172, 1.732), (-0.4331, -0.05199, 1.694), (-0.3779, -0.02732, 1.745), (-0.3602, -0.102, 1.756), (-0.3478, -0.03174, 1.778), (-0.3263, -0.03173, 1.831), (-0.3578, 0.01179, 1.788), (0.3367, 0.1107, 1.557), (0.308, 0.1, 1.505), (0.2434, 0.09774, 1.504), (0.2905, 0.07862, 1.471), (0.2603, 0.02874, 1.423), (0.3249, 0.05778, 1.458), (0.3641, -0.0009686, 1.426), (0.3677, 0.05671, 1.473), (0.4113, 0.04968, 1.508), (0.3529, 0.08607, 1.505), (-0.2027, -0.3739, 1.253), (-0.2352, -0.3995, 1.209), (-0.2996, -0.4019, 1.214), (-0.2548, -0.4301, 1.184), (-0.2873, -0.4918, 1.156), (-0.221, -0.4538, 1.175), (-0.1829, -0.5194, 1.158), (-0.1771, -0.4503, 1.186), (-0.1306, -0.4465, 1.218), (-0.1901, -0.4129, 1.209)], [], [(63, 3, 5, 64), (5, 3, 1, 0), (64, 5, 7, 65), (7, 5, 0, 8), (65, 7, 3, 63), (3, 7, 8, 1), (7, 11, 9, 3), (5, 10, 11, 7), (3, 9, 10, 5), (3, 7, 14, 12), (7, 5, 13, 14), (5, 3, 12, 13), (16, 15, 30, 29, 28, 27, 26, 25, 24, 23, 22, 21, 20, 19, 18, 17), (32, 31, 46, 45, 44, 43, 42, 41, 40, 39, 38, 37, 36, 35, 34, 33), (48, 47, 62, 61, 60, 59, 58, 57, 56, 55, 54, 53, 52, 51, 50, 49), (6, 65, 63, 2), (4, 64, 65, 6), (2, 63, 64, 4), (69, 68, 67, 66), (70, 69, 66, 71), (68, 70, 71, 67), (70, 74, 72, 68), (69, 73, 74, 70), (68, 72, 73, 69), (76, 75, 90, 89, 88, 87, 86, 85, 84, 83, 82, 81, 80, 79, 78, 77), (92, 91, 106, 105, 104, 103, 102, 101, 100, 99, 98, 97, 96, 95, 94, 93), (110, 109, 108, 107), (111, 110, 107, 112), (109, 111, 112, 108), (111, 115, 113, 109), (110, 114, 115, 111), (109, 113, 114, 110), (117, 116, 131, 130, 129, 128, 127, 126, 125, 124, 123, 122, 121, 120, 119, 118), (133, 132, 147, 146, 145, 144, 143, 142, 141, 140, 139, 138, 137, 136, 135, 134), (2, 4, 6), (1, 8, 0), (10, 11, 9), (13, 12, 14), (67, 71, 66), (72, 73, 74), (108, 112, 107), (113, 114, 115), (149, 150, 151, 152, 153, 154, 155, 156, 157, 148), (159, 160, 161, 162, 163, 164, 165, 166, 167, 158), (169, 170, 171, 172, 173, 174, 175, 176, 177, 168), (179, 180, 181, 182, 183, 184, 185, 186, 187, 178), (189, 190, 191, 192, 193, 194, 195, 196, 197, 188)])
me_cylinder_005.polygons.foreach_set('material_index', [0, 0, 0, 0, 0, 0, 0, 0, 0, 0, 0, 0, 0, 0, 0, 0, 0, 0, 0, 0, 0, 0, 0, 0, 0, 0, 0, 0, 0, 0, 0, 0, 0, 0, 0, 0, 0, 0, 0, 0, 0, 0, 1, 1, 1, 1, 1])
_uv = me_cylinder_005.uv_layers.new(name='UVMap')
_uv.uv.foreach_set('vector', [1.0, 0.75, 1.0, 1.0, 0.6667, 1.0, 0.6667, 0.75, 0.6667, 1.0, 1.0, 1.0, 1.0, 1.0, 0.6667, 1.0, 0.6667, 0.75, 0.6667, 1.0, 0.3333, 1.0, 0.3333, 0.75, 0.3333, 1.0, 0.6667, 1.0, 0.6667, 1.0, 0.3333, 1.0, 0.3333, 0.75, 0.3333, 1.0, -5.96e-08, 1.0, -5.96e-08, 0.75, -5.96e-08, 1.0, 0.3333, 1.0, 0.3333, 1.0, -5.96e-08, 1.0, 0.3333, 1.0, 0.3333, 1.0, -5.96e-08, 1.0, -5.96e-08, 1.0, 0.6667, 1.0, 0.6667, 1.0, 0.3333, 1.0, 0.3333, 1.0, 1.0, 1.0, 1.0, 1.0, 0.6667, 1.0, 0.6667, 1.0, -5.96e-08, 1.0, 0.3333, 1.0, 0.3333, 1.0, -5.96e-08, 1.0, 0.3333, 1.0, 0.6667, 1.0, 0.6667, 1.0, 0.3333, 1.0, 0.6667, 1.0, 1.0, 1.0, 1.0, 1.0, 0.6667, 1.0, 0.0, 0.0, 0.0, 0.0, 0.0, 0.0, 0.0, 0.0, 0.0, 0.0, 0.0, 0.0, 0.0, 0.0, 0.0, 0.0, 0.0, 0.0, 0.0, 0.0, 0.0, 0.0, 0.0, 0.0, 0.0, 0.0, 0.0, 0.0, 0.0, 0.0, 0.0, 0.0, 0.0, 0.0, 0.0, 0.0, 0.0, 0.0, 0.0, 0.0, 0.0, 0.0, 0.0, 0.0, 0.0, 0.0, 0.0, 0.0, 0.0, 0.0, 0.0, 0.0, 0.0, 0.0, 0.0, 0.0, 0.0, 0.0, 0.0, 0.0, 0.0, 0.0, 0.0, 0.0, 0.0, 0.0, 0.0, 0.0, 0.0, 0.0, 0.0, 0.0, 0.0, 0.0, 0.0, 0.0, 0.0, 0.0, 0.0, 0.0, 0.0, 0.0, 0.0, 0.0, 0.0, 0.0, 0.0, 0.0, 0.0, 0.0, 0.0, 0.0, 0.0, 0.0, 0.0, 0.0, 0.3333, 0.5, 0.3333, 0.75, -5.96e-08, 0.75, -5.96e-08, 0.5, 0.6667, 0.5, 0.6667, 0.75, 0.3333, 0.75, 0.3333, 0.5, 1.0, 0.5, 1.0, 0.75, 0.6667, 0.75, 0.6667, 0.5, 0.6667, 1.0, 1.0, 1.0, 1.0, 1.0, 0.6667, 1.0, 0.3333, 1.0, 0.6667, 1.0, 0.6667, 1.0, 0.3333, 1.0, -5.96e-08, 1.0, 0.3333, 1.0, 0.3333, 1.0, -5.96e-08, 1.0, 0.3333, 1.0, 0.3333, 1.0, -5.96e-08, 1.0, -5.96e-08, 1.0, 0.6667, 1.0, 0.6667, 1.0, 0.3333, 1.0, 0.3333, 1.0, 1.0, 1.0, 1.0, 1.0, 0.6667, 1.0, 0.6667, 1.0, 0.0, 0.0, 0.0, 0.0, 0.0, 0.0, 0.0, 0.0, 0.0, 0.0, 0.0, 0.0, 0.0, 0.0, 0.0, 0.0, 0.0, 0.0, 0.0, 0.0, 0.0, 0.0, 0.0, 0.0, 0.0, 0.0, 0.0, 0.0, 0.0, 0.0, 0.0, 0.0, 0.0, 0.0, 0.0, 0.0, 0.0, 0.0, 0.0, 0.0, 0.0, 0.0, 0.0, 0.0, 0.0, 0.0, 0.0, 0.0, 0.0, 0.0, 0.0, 0.0, 0.0, 0.0, 0.0, 0.0, 0.0, 0.0, 0.0, 0.0, 0.0, 0.0, 0.0, 0.0, 0.6667, 1.0, 1.0, 1.0, 1.0, 1.0, 0.6667, 1.0, 0.3333, 1.0, 0.6667, 1.0, 0.6667, 1.0, 0.3333, 1.0, -5.96e-08, 1.0, 0.3333, 1.0, 0.3333, 1.0, -5.96e-08, 1.0, 0.3333, 1.0, 0.3333, 1.0, -5.96e-08, 1.0, -5.96e-08, 1.0, 0.6667, 1.0, 0.6667, 1.0, 0.3333, 1.0, 0.3333, 1.0, 1.0, 1.0, 1.0, 1.0, 0.6667, 1.0, 0.6667, 1.0, 0.0, 0.0, 0.0, 0.0, 0.0, 0.0, 0.0, 0.0, 0.0, 0.0, 0.0, 0.0, 0.0, 0.0, 0.0, 0.0, 0.0, 0.0, 0.0, 0.0, 0.0, 0.0, 0.0, 0.0, 0.0, 0.0, 0.0, 0.0, 0.0, 0.0, 0.0, 0.0, 0.0, 0.0, 0.0, 0.0, 0.0, 0.0, 0.0, 0.0, 0.0, 0.0, 0.0, 0.0, 0.0, 0.0, 0.0, 0.0, 0.0, 0.0, 0.0, 0.0, 0.0, 0.0, 0.0, 0.0, 0.0, 0.0, 0.0, 0.0, 0.0, 0.0, 0.0, 0.0, -5.96e-08, 0.5, 0.6667, 0.5, 0.3333, 0.5, 1.0, 1.0, 0.3333, 1.0, 0.6667, 1.0, 0.6667, 1.0, 0.3333, 1.0, -5.96e-08, 1.0, 0.6667, 1.0, -5.96e-08, 1.0, 0.3333, 1.0, 1.0, 1.0, 0.3333, 1.0, 0.6667, 1.0, -5.96e-08, 1.0, 0.6667, 1.0, 0.3333, 1.0, 1.0, 1.0, 0.3333, 1.0, 0.6667, 1.0, -5.96e-08, 1.0, 0.6667, 1.0, 0.3333, 1.0, 0.0, 0.0, 0.0, 0.0, 0.0, 0.0, 0.0, 0.0, 0.0, 0.0, 0.0, 0.0, 0.0, 0.0, 0.0, 0.0, 0.0, 0.0, 0.0, 0.0, 0.0, 0.0, 0.0, 0.0, 0.0, 0.0, 0.0, 0.0, 0.0, 0.0, 0.0, 0.0, 0.0, 0.0, 0.0, 0.0, 0.0, 0.0, 0.0, 0.0, 0.0, 0.0, 0.0, 0.0, 0.0, 0.0, 0.0, 0.0, 0.0, 0.0, 0.0, 0.0, 0.0, 0.0, 0.0, 0.0, 0.0, 0.0, 0.0, 0.0, 0.0, 0.0, 0.0, 0.0, 0.0, 0.0, 0.0, 0.0, 0.0, 0.0, 0.0, 0.0, 0.0, 0.0, 0.0, 0.0, 0.0, 0.0, 0.0, 0.0, 0.0, 0.0, 0.0, 0.0, 0.0, 0.0, 0.0, 0.0, 0.0, 0.0, 0.0, 0.0, 0.0, 0.0, 0.0, 0.0, 0.0, 0.0, 0.0, 0.0])
me_cylinder_005.materials.append(mat_grass_green)
me_cylinder_005.materials.append(mat_peas_flower)
me_cylinder_005.use_remesh_fix_poles = True
me_cylinder_005.use_remesh_preserve_attributes = False
me_cylinder_005.use_mirror_vertex_groups = False
me_cylinder_005.update()
me_cylinder_006 = bpy.data.meshes.new('Cylinder.006')
me_cylinder_006.from_pydata([(-0.1018, -0.1942, 0.8054), (-0.1183, -0.1794, 0.8234), (0.0128, 0.02676, 0.01092), (0.0128, 0.02676, 0.6584), (0.02103, -0.0592, 0.01092), (0.02103, -0.0592, 0.6584), (-0.05753, -0.02335, 0.01092), (-0.05753, -0.02335, 0.6584), (-0.1278, -0.1856, 0.7972), (0.2257, 0.009024, 0.7652), (0.2261, -0.03829, 0.7606), (0.2225, -0.01856, 0.8037), (-0.1191, 0.144, 0.7676), (-0.1273, 0.12, 0.8024), (-0.1476, 0.1118, 0.7652), (-0.09132, -0.1127, 0.8892), (-0.09446, -0.1692, 0.8469), (-0.0274, -0.1557, 0.8912), (0.0188, -0.2002, 0.883), (0.05182, -0.3304, 0.806), (-0.07858, -0.2257, 0.8143), (-0.09723, -0.3648, 0.7042), (-0.1308, -0.3181, 0.7206), (-0.2101, -0.3569, 0.6515), (-0.2032, -0.27, 0.7178), (-0.2594, -0.2681, 0.6902), (-0.185, -0.2247, 0.76), (-0.222, -0.1942, 0.7629), (-0.1381, -0.18, 0.8165), (-0.2979, -0.1095, 0.7848), (-0.1749, -0.08239, 0.868), (0.157, -0.02183, 0.7851), (0.2186, -0.01934, 0.8015), (0.1745, 0.0375, 0.8167), (0.2015, 0.08162, 0.8436), (0.3256, 0.1222, 0.8929), (0.2717, -0.0003776, 0.8233), (0.4281, -0.003716, 0.8603), (0.3932, -0.03707, 0.8364), (0.4696, -0.1022, 0.8253), (0.3741, -0.1042, 0.8008), (0.3968, -0.1531, 0.784), (0.3177, -0.09266, 0.7922), (0.3016, -0.1275, 0.7723), (0.2493, -0.05615, 0.7921), (0.245, -0.2011, 0.7245), (0.1617, -0.09705, 0.7517), (-0.08899, 0.06631, 0.7945), (-0.1347, 0.1104, 0.7891), (-0.1383, 0.04909, 0.7487), (-0.185, 0.04655, 0.7139), (-0.2991, 0.1174, 0.6762), (-0.1845, 0.1399, 0.7718), (-0.2947, 0.2569, 0.7655), (-0.2489, 0.2481, 0.7926), (-0.2634, 0.3375, 0.8374), (-0.1936, 0.2681, 0.8444), (-0.1796, 0.3096, 0.88), (-0.1604, 0.2207, 0.8389), (-0.1272, 0.2265, 0.8661), (-0.1339, 0.1517, 0.8152), (-0.04099, 0.2221, 0.9248), (-0.0457, 0.1079, 0.851)], [], [(2, 3, 5, 4), (5, 3, 1, 0), (4, 5, 7, 6), (7, 5, 0, 8), (6, 7, 3, 2), (3, 7, 8, 1), (7, 11, 9, 3), (5, 10, 11, 7), (3, 9, 10, 5), (3, 7, 14, 12), (7, 5, 13, 14), (5, 3, 12, 13), (16, 15, 30, 29, 28, 27, 26, 25, 24, 23, 22, 21, 20, 19, 18, 17), (32, 31, 46, 45, 44, 43, 42, 41, 40, 39, 38, 37, 36, 35, 34, 33), (48, 47, 62, 61, 60, 59, 58, 57, 56, 55, 54, 53, 52, 51, 50, 49)])
_uv = me_cylinder_006.uv_layers.new(name='UVMap')
_uv.uv.foreach_set('vector', [1.0, 0.5, 1.0, 1.0, 0.6667, 1.0, 0.6667, 0.5, 0.6667, 1.0, 1.0, 1.0, 1.0, 1.0, 0.6667, 1.0, 0.6667, 0.5, 0.6667, 1.0, 0.3333, 1.0, 0.3333, 0.5, 0.3333, 1.0, 0.6667, 1.0, 0.6667, 1.0, 0.3333, 1.0, 0.3333, 0.5, 0.3333, 1.0, -5.96e-08, 1.0, -5.96e-08, 0.5, -5.96e-08, 1.0, 0.3333, 1.0, 0.3333, 1.0, -5.96e-08, 1.0, 0.3333, 1.0, 0.3333, 1.0, -5.96e-08, 1.0, -5.96e-08, 1.0, 0.6667, 1.0, 0.6667, 1.0, 0.3333, 1.0, 0.3333, 1.0, 1.0, 1.0, 1.0, 1.0, 0.6667, 1.0, 0.6667, 1.0, -5.96e-08, 1.0, 0.3333, 1.0, 0.3333, 1.0, -5.96e-08, 1.0, 0.3333, 1.0, 0.6667, 1.0, 0.6667, 1.0, 0.3333, 1.0, 0.6667, 1.0, 1.0, 1.0, 1.0, 1.0, 0.6667, 1.0, 0.0, 0.0, 0.0, 0.0, 0.0, 0.0, 0.0, 0.0, 0.0, 0.0, 0.0, 0.0, 0.0, 0.0, 0.0, 0.0, 0.0, 0.0, 0.0, 0.0, 0.0, 0.0, 0.0, 0.0, 0.0, 0.0, 0.0, 0.0, 0.0, 0.0, 0.0, 0.0, 0.0, 0.0, 0.0, 0.0, 0.0, 0.0, 0.0, 0.0, 0.0, 0.0, 0.0, 0.0, 0.0, 0.0, 0.0, 0.0, 0.0, 0.0, 0.0, 0.0, 0.0, 0.0, 0.0, 0.0, 0.0, 0.0, 0.0, 0.0, 0.0, 0.0, 0.0, 0.0, 0.0, 0.0, 0.0, 0.0, 0.0, 0.0, 0.0, 0.0, 0.0, 0.0, 0.0, 0.0, 0.0, 0.0, 0.0, 0.0, 0.0, 0.0, 0.0, 0.0, 0.0, 0.0, 0.0, 0.0, 0.0, 0.0, 0.0, 0.0, 0.0, 0.0, 0.0, 0.0])
me_cylinder_006.materials.append(mat_grass_green)
me_cylinder_006.use_remesh_fix_poles = True
me_cylinder_006.use_remesh_preserve_attributes = False
me_cylinder_006.use_mirror_vertex_groups = False
me_cylinder_006.update()
me_cube_004 = bpy.data.meshes.new('Cube.004')
me_cube_004.from_pydata([(-1.0, -1.0, -1.0), (-1.0, -1.0, 1.0), (-1.0, 1.0, -1.0), (-1.0, 1.0, 1.0), (1.0, -1.0, -1.0), (1.0, -1.0, 1.0), (1.0, 1.0, -1.0), (1.0, 1.0, 1.0)], [], [(0, 1, 3, 2), (2, 3, 7, 6), (6, 7, 5, 4), (4, 5, 1, 0), (2, 6, 4, 0), (7, 3, 1, 5)])
_uv = me_cube_004.uv_layers.new(name='UVMap')
_uv.uv.foreach_set('vector', [0.375, 0.0, 0.625, 0.0, 0.625, 0.25, 0.375, 0.25, 0.375, 0.25, 0.625, 0.25, 0.625, 0.5, 0.375, 0.5, 0.375, 0.5, 0.625, 0.5, 0.625, 0.75, 0.375, 0.75, 0.375, 0.75, 0.625, 0.75, 0.625, 1.0, 0.375, 1.0, 0.125, 0.5, 0.375, 0.5, 0.375, 0.75, 0.125, 0.75, 0.625, 0.5, 0.875, 0.5, 0.875, 0.75, 0.625, 0.75])
me_cube_004.use_remesh_fix_poles = True
me_cube_004.use_remesh_preserve_attributes = False
me_cube_004.use_mirror_vertex_groups = False
me_cube_004.update()
me_cube_005 = bpy.data.meshes.new('Cube.005')
me_cube_005.from_pydata([(-1.0, -1.0, -1.0), (-1.0, -1.0, 1.0), (-1.0, 1.0, -1.0), (-1.0, 1.0, 1.0), (1.0, -1.0, -1.0), (1.0, -1.0, 1.0), (1.0, 1.0, -1.0), (1.0, 1.0, 1.0)], [], [(0, 1, 3, 2), (2, 3, 7, 6), (6, 7, 5, 4), (4, 5, 1, 0), (2, 6, 4, 0), (7, 3, 1, 5)])
_uv = me_cube_005.uv_layers.new(name='UVMap')
_uv.uv.foreach_set('vector', [0.375, 0.0, 0.625, 0.0, 0.625, 0.25, 0.375, 0.25, 0.375, 0.25, 0.625, 0.25, 0.625, 0.5, 0.375, 0.5, 0.375, 0.5, 0.625, 0.5, 0.625, 0.75, 0.375, 0.75, 0.375, 0.75, 0.625, 0.75, 0.625, 1.0, 0.375, 1.0, 0.125, 0.5, 0.375, 0.5, 0.375, 0.75, 0.125, 0.75, 0.625, 0.5, 0.875, 0.5, 0.875, 0.75, 0.625, 0.75])
me_cube_005.use_remesh_fix_poles = True
me_cube_005.use_remesh_preserve_attributes = False
me_cube_005.use_mirror_vertex_groups = False
me_cube_005.update()
me_cube_006 = bpy.data.meshes.new('Cube.006')
me_cube_006.from_pydata([(-1.0, -1.0, -1.0), (-1.0, -1.0, 1.0), (-1.0, 1.0, -1.0), (-1.0, 1.0, 1.0), (1.0, -1.0, -1.0), (1.0, -1.0, 1.0), (1.0, 1.0, -1.0), (1.0, 1.0, 1.0)], [], [(0, 1, 3, 2), (2, 3, 7, 6), (6, 7, 5, 4), (4, 5, 1, 0), (2, 6, 4, 0), (7, 3, 1, 5)])
_uv = me_cube_006.uv_layers.new(name='UVMap')
_uv.uv.foreach_set('vector', [0.375, 0.0, 0.625, 0.0, 0.625, 0.25, 0.375, 0.25, 0.375, 0.25, 0.625, 0.25, 0.625, 0.5, 0.375, 0.5, 0.375, 0.5, 0.625, 0.5, 0.625, 0.75, 0.375, 0.75, 0.375, 0.75, 0.625, 0.75, 0.625, 1.0, 0.375, 1.0, 0.125, 0.5, 0.375, 0.5, 0.375, 0.75, 0.125, 0.75, 0.625, 0.5, 0.875, 0.5, 0.875, 0.75, 0.625, 0.75])
me_cube_006.use_remesh_fix_poles = True
me_cube_006.use_remesh_preserve_attributes = False
me_cube_006.use_mirror_vertex_groups = False
me_cube_006.update()
me_cube_007 = bpy.data.meshes.new('Cube.007')
me_cube_007.from_pydata([(-1.0, -1.0, -1.0), (-1.0, -1.0, 1.0), (-1.0, 1.0, -1.0), (-1.0, 1.0, 1.0), (1.0, -1.0, -1.0), (1.0, -1.0, 1.0), (1.0, 1.0, -1.0), (1.0, 1.0, 1.0)], [], [(0, 1, 3, 2), (2, 3, 7, 6), (6, 7, 5, 4), (4, 5, 1, 0), (2, 6, 4, 0), (7, 3, 1, 5)])
_uv = me_cube_007.uv_layers.new(name='UVMap')
_uv.uv.foreach_set('vector', [0.375, 0.0, 0.625, 0.0, 0.625, 0.25, 0.375, 0.25, 0.375, 0.25, 0.625, 0.25, 0.625, 0.5, 0.375, 0.5, 0.375, 0.5, 0.625, 0.5, 0.625, 0.75, 0.375, 0.75, 0.375, 0.75, 0.625, 0.75, 0.625, 1.0, 0.375, 1.0, 0.125, 0.5, 0.375, 0.5, 0.375, 0.75, 0.125, 0.75, 0.625, 0.5, 0.875, 0.5, 0.875, 0.75, 0.625, 0.75])
me_cube_007.use_remesh_fix_poles = True
me_cube_007.use_remesh_preserve_attributes = False
me_cube_007.use_mirror_vertex_groups = False
me_cube_007.update()
me_cube_008 = bpy.data.meshes.new('Cube.008')
me_cube_008.from_pydata([(-1.0, -1.0, -1.0), (-1.0, -1.0, 1.0), (-1.0, 1.0, -1.0), (-1.0, 1.0, 1.0), (1.0, -1.0, -1.0), (1.0, -1.0, 1.0), (1.0, 1.0, -1.0), (1.0, 1.0, 1.0)], [], [(0, 1, 3, 2), (2, 3, 7, 6), (6, 7, 5, 4), (4, 5, 1, 0), (2, 6, 4, 0), (7, 3, 1, 5)])
_uv = me_cube_008.uv_layers.new(name='UVMap')
_uv.uv.foreach_set('vector', [0.375, 0.0, 0.625, 0.0, 0.625, 0.25, 0.375, 0.25, 0.375, 0.25, 0.625, 0.25, 0.625, 0.5, 0.375, 0.5, 0.375, 0.5, 0.625, 0.5, 0.625, 0.75, 0.375, 0.75, 0.375, 0.75, 0.625, 0.75, 0.625, 1.0, 0.375, 1.0, 0.125, 0.5, 0.375, 0.5, 0.375, 0.75, 0.125, 0.75, 0.625, 0.5, 0.875, 0.5, 0.875, 0.75, 0.625, 0.75])
me_cube_008.use_remesh_fix_poles = True
me_cube_008.use_remesh_preserve_attributes = False
me_cube_008.use_mirror_vertex_groups = False
me_cube_008.update()

# ---- objects
ob_placesize = bpy.data.objects.new('PlaceSize', me_cube_003)
ob_bed_with_garter = bpy.data.objects.new('Bed with Garter', me_cube_002)
ob_dry_place = bpy.data.objects.new('Dry Place', me_plane_003)
ob_wet_place = bpy.data.objects.new('Wet Place', me_plane_002)
ob_tomato_average_002 = bpy.data.objects.new('Tomato Average.002', me_cylinder_002)
ob_tomato_average_003 = bpy.data.objects.new('Tomato Average.003', me_cylinder_005)
ob_tomato_small_001 = bpy.data.objects.new('Tomato Small.001', me_cylinder_006)
ob_cube_001 = bpy.data.objects.new('Cube.001', me_cube_004)
ob_cube_002 = bpy.data.objects.new('Cube.002', me_cube_005)
ob_cube_003 = bpy.data.objects.new('Cube.003', me_cube_006)
ob_cube_004 = bpy.data.objects.new('Cube.004', me_cube_007)
ob_cube_005 = bpy.data.objects.new('Cube.005', me_cube_008)

# ---- transforms, parenting, visibility, modifiers, constraints
ob_placesize.location = (6.975, 2.08, 1.758)
ob_placesize.scale = (0.7396, 0.7396, 0.7396)
ob_placesize.lineart.crease_threshold = 0.0
ob_bed_with_garter.location = (0.0, 0.0, 0.0)
ob_bed_with_garter.lock_rotations_4d = False
ob_bed_with_garter.empty_display_type = 'ARROWS'
ob_bed_with_garter.lineart.crease_threshold = 0.0
ob_dry_place.location = (3.0, -1.0, 0.7667)
ob_dry_place.scale = (0.8149, 0.8149, 0.8149)
ob_dry_place.lineart.crease_threshold = 0.0
ob_wet_place.location = (1.0, -1.0, 0.7667)
ob_wet_place.scale = (0.8149, 0.8149, 0.8149)
ob_wet_place.lineart.crease_threshold = 0.0
ob_tomato_average_002.location = (1.0, -1.0, 0.73)
ob_tomato_average_002.scale = (1.575, 1.575, 1.575)
ob_tomato_average_002.lineart.crease_threshold = 0.0
ob_tomato_average_003.location = (3.0, -1.0, 0.73)
ob_tomato_average_003.scale = (1.414, 1.414, 1.414)
ob_tomato_average_003.lineart.crease_threshold = 0.0
ob_tomato_small_001.location = (5.0, -1.0, 0.73)
ob_tomato_small_001.scale = (1.414, 1.414, 1.414)
ob_tomato_small_001.lineart.crease_threshold = 0.0
ob_cube_001.location = (1.0, 3.0, 1.0)
ob_cube_001.scale = (0.7396, 0.7396, 0.7396)
ob_cube_001.lineart.crease_threshold = 0.0
ob_cube_002.location = (3.0, 3.0, 1.0)
ob_cube_002.scale = (0.7396, 0.7396, 0.7396)
ob_cube_002.lineart.crease_threshold = 0.0
ob_cube_003.location = (5.0, 3.0, 1.0)
ob_cube_003.scale = (0.7396, 0.7396, 0.7396)
ob_cube_003.lineart.crease_threshold = 0.0
ob_cube_004.location = (7.0, 3.0, 1.0)
ob_cube_004.scale = (0.7396, 0.7396, 0.7396)
ob_cube_004.lineart.crease_threshold = 0.0
ob_cube_005.location = (7.0, 1.0, 1.0)
ob_cube_005.scale = (0.7396, 0.7396, 0.7396)
ob_cube_005.lineart.crease_threshold = 0.0

# ---- collection membership
scene.collection.objects.link(ob_placesize)
scene.collection.objects.link(ob_bed_with_garter)
scene.collection.objects.link(ob_dry_place)
scene.collection.objects.link(ob_wet_place)
scene.collection.objects.link(ob_tomato_average_002)
scene.collection.objects.link(ob_tomato_average_003)
scene.collection.objects.link(ob_tomato_small_001)
col_places.objects.link(ob_cube_001)
col_places.objects.link(ob_cube_002)
col_places.objects.link(ob_cube_003)
col_places.objects.link(ob_cube_004)
col_places.objects.link(ob_cube_005)

# ---- scene / render settings (as saved in the file)
scene.frame_start = 1; scene.frame_end = 250; scene.frame_set(2)
scene.render.engine = 'BLENDER_EEVEE_NEXT'
scene.render.image_settings.exr_codec = 'NONE'
scene.render.simplify_subdivision_render = 0
scene.render.simplify_child_particles_render = 0.0
scene.cycles.use_denoising = False
scene.cycles.samples = 128
scene.cycles.sampling_pattern = 'TABULATED_SOBOL'
scene.cycles.use_adaptive_sampling = False
scene.cycles.use_light_tree = False
scene.view_settings.view_transform = 'Filmic'
bpy.context.view_layer.update()

# ---- added for rendering (the .blend has no active camera and no usable light): camera, sun + grey world if the file has none
cam_auto = bpy.data.cameras.new('AutoCamera')
cam_auto.lens = 50.0
cam_auto.sensor_width = 36.0
cam_auto.clip_end = 1000.0
ob_auto_camera = bpy.data.objects.new('AutoCamera', cam_auto)
scene.collection.objects.link(ob_auto_camera)
ob_auto_camera.location = (14.6608, -11.9143, 11.5297)
ob_auto_camera.rotation_euler = (1.09748, -7.21219e-08, 0.694738)
scene.camera = ob_auto_camera
light_auto_sun = bpy.data.lights.new('AutoSun', 'SUN')
light_auto_sun.energy = 3.0
light_auto_sun.angle = 0.0523599
ob_auto_sun = bpy.data.objects.new('AutoSun', light_auto_sun)
scene.collection.objects.link(ob_auto_sun)
ob_auto_sun.rotation_euler = (0.872665, 0.174533, 0.523599)
if scene.world is None:
    world_auto = bpy.data.worlds.new('AutoWorld')
    world_auto.color = (0.3, 0.3, 0.3)
    scene.world = world_auto
bpy.context.view_layer.update()
